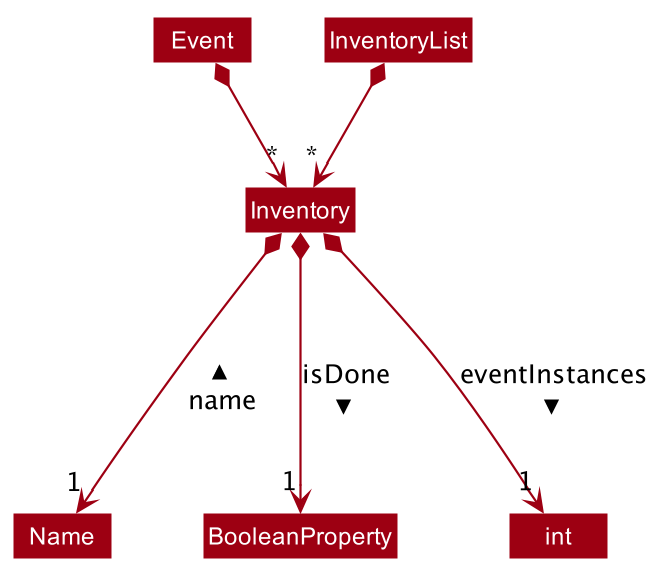

The diagram above was rendered by PlantUML. Its source (embedded in the PNG):
@startuml








skinparam BackgroundColor #FFFFFFF

skinparam Shadowing false

skinparam Class {
    FontColor #FFFFFF
    BorderThickness 1
    BorderColor #FFFFFF
    StereotypeFontColor #FFFFFF
    FontName Arial
}

skinparam Actor {
    BorderColor #000000
    Color #000000
    FontName Arial
}

skinparam Sequence {
    MessageAlign center
    BoxFontSize 15
    BoxPadding 0
    BoxFontColor #FFFFFF
    FontName Arial
}

skinparam Participant {
    FontColor #FFFFFFF
    Padding 20
}

skinparam MinClassWidth 50
skinparam ParticipantPadding 10
skinparam Shadowing false
skinparam DefaultTextAlignment center
skinparam packageStyle Rectangle

hide footbox
hide members
hide circle
skinparam arrowThickness 1.1
skinparam arrowColor #9D0012
skinparam classBackgroundColor #9D0012

class Event
class InventoryList
class Inventory

Event *-down-> "*" Inventory
InventoryList *-down-> "*" Inventory

Inventory *---> "1" Name : name <
Inventory *---> "1" BooleanProperty : isDone >
Inventory *---> "1" int : eventInstances >

@enduml